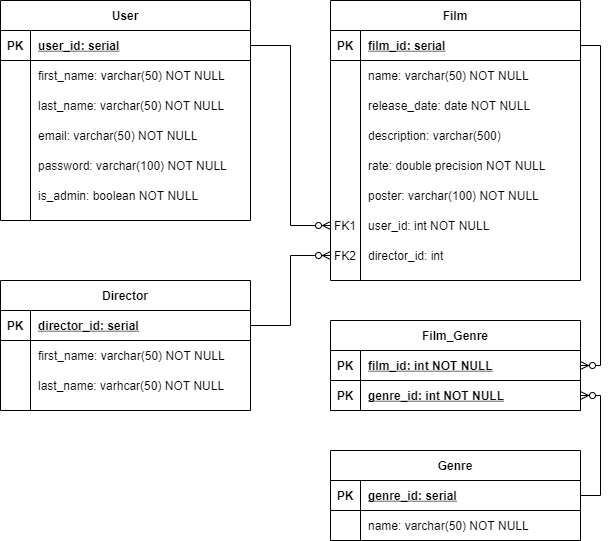

The diagram above was exported from draw.io. Its source (the exported page's mxGraphModel, read from the mxfile embedded in the PNG):
<mxGraphModel dx="677" dy="379" grid="1" gridSize="10" guides="1" tooltips="1" connect="1" arrows="1" fold="1" page="1" pageScale="1" pageWidth="850" pageHeight="1100" math="0" shadow="0" extFonts="Permanent Marker^https://fonts.googleapis.com/css?family=Permanent+Marker">
  <root>
    <mxCell id="0" />
    <mxCell id="1" parent="0" />
    <mxCell id="C-vyLk0tnHw3VtMMgP7b-2" value="Film" style="shape=table;startSize=30;container=1;collapsible=1;childLayout=tableLayout;fixedRows=1;rowLines=0;fontStyle=1;align=center;resizeLast=1;" parent="1" vertex="1">
      <mxGeometry x="450" y="120" width="250" height="280" as="geometry" />
    </mxCell>
    <mxCell id="C-vyLk0tnHw3VtMMgP7b-3" value="" style="shape=partialRectangle;collapsible=0;dropTarget=0;pointerEvents=0;fillColor=none;points=[[0,0.5],[1,0.5]];portConstraint=eastwest;top=0;left=0;right=0;bottom=1;" parent="C-vyLk0tnHw3VtMMgP7b-2" vertex="1">
      <mxGeometry y="30" width="250" height="30" as="geometry" />
    </mxCell>
    <mxCell id="C-vyLk0tnHw3VtMMgP7b-4" value="PK" style="shape=partialRectangle;overflow=hidden;connectable=0;fillColor=none;top=0;left=0;bottom=0;right=0;fontStyle=1;" parent="C-vyLk0tnHw3VtMMgP7b-3" vertex="1">
      <mxGeometry width="30" height="30" as="geometry" />
    </mxCell>
    <mxCell id="C-vyLk0tnHw3VtMMgP7b-5" value="film_id: serial" style="shape=partialRectangle;overflow=hidden;connectable=0;fillColor=none;top=0;left=0;bottom=0;right=0;align=left;spacingLeft=6;fontStyle=5;" parent="C-vyLk0tnHw3VtMMgP7b-3" vertex="1">
      <mxGeometry x="30" width="220" height="30" as="geometry" />
    </mxCell>
    <mxCell id="C-vyLk0tnHw3VtMMgP7b-6" value="" style="shape=partialRectangle;collapsible=0;dropTarget=0;pointerEvents=0;fillColor=none;points=[[0,0.5],[1,0.5]];portConstraint=eastwest;top=0;left=0;right=0;bottom=0;" parent="C-vyLk0tnHw3VtMMgP7b-2" vertex="1">
      <mxGeometry y="60" width="250" height="30" as="geometry" />
    </mxCell>
    <mxCell id="C-vyLk0tnHw3VtMMgP7b-7" value="" style="shape=partialRectangle;overflow=hidden;connectable=0;fillColor=none;top=0;left=0;bottom=0;right=0;" parent="C-vyLk0tnHw3VtMMgP7b-6" vertex="1">
      <mxGeometry width="30" height="30" as="geometry" />
    </mxCell>
    <mxCell id="C-vyLk0tnHw3VtMMgP7b-8" value="name: varchar(50) NOT NULL" style="shape=partialRectangle;overflow=hidden;connectable=0;fillColor=none;top=0;left=0;bottom=0;right=0;align=left;spacingLeft=6;" parent="C-vyLk0tnHw3VtMMgP7b-6" vertex="1">
      <mxGeometry x="30" width="220" height="30" as="geometry" />
    </mxCell>
    <mxCell id="C-vyLk0tnHw3VtMMgP7b-9" value="" style="shape=partialRectangle;collapsible=0;dropTarget=0;pointerEvents=0;fillColor=none;points=[[0,0.5],[1,0.5]];portConstraint=eastwest;top=0;left=0;right=0;bottom=0;" parent="C-vyLk0tnHw3VtMMgP7b-2" vertex="1">
      <mxGeometry y="90" width="250" height="30" as="geometry" />
    </mxCell>
    <mxCell id="C-vyLk0tnHw3VtMMgP7b-10" value="" style="shape=partialRectangle;overflow=hidden;connectable=0;fillColor=none;top=0;left=0;bottom=0;right=0;" parent="C-vyLk0tnHw3VtMMgP7b-9" vertex="1">
      <mxGeometry width="30" height="30" as="geometry" />
    </mxCell>
    <mxCell id="C-vyLk0tnHw3VtMMgP7b-11" value="release_date: date NOT NULL" style="shape=partialRectangle;overflow=hidden;connectable=0;fillColor=none;top=0;left=0;bottom=0;right=0;align=left;spacingLeft=6;" parent="C-vyLk0tnHw3VtMMgP7b-9" vertex="1">
      <mxGeometry x="30" width="220" height="30" as="geometry" />
    </mxCell>
    <mxCell id="eqC60UUaxNx9993Z1tSW-13" value="" style="shape=partialRectangle;collapsible=0;dropTarget=0;pointerEvents=0;fillColor=none;points=[[0,0.5],[1,0.5]];portConstraint=eastwest;top=0;left=0;right=0;bottom=0;" parent="C-vyLk0tnHw3VtMMgP7b-2" vertex="1">
      <mxGeometry y="120" width="250" height="30" as="geometry" />
    </mxCell>
    <mxCell id="eqC60UUaxNx9993Z1tSW-14" value="" style="shape=partialRectangle;overflow=hidden;connectable=0;fillColor=none;top=0;left=0;bottom=0;right=0;" parent="eqC60UUaxNx9993Z1tSW-13" vertex="1">
      <mxGeometry width="30" height="30" as="geometry" />
    </mxCell>
    <mxCell id="eqC60UUaxNx9993Z1tSW-15" value="description: varchar(500) " style="shape=partialRectangle;overflow=hidden;connectable=0;fillColor=none;top=0;left=0;bottom=0;right=0;align=left;spacingLeft=6;" parent="eqC60UUaxNx9993Z1tSW-13" vertex="1">
      <mxGeometry x="30" width="220" height="30" as="geometry" />
    </mxCell>
    <mxCell id="eqC60UUaxNx9993Z1tSW-16" value="" style="shape=partialRectangle;collapsible=0;dropTarget=0;pointerEvents=0;fillColor=none;points=[[0,0.5],[1,0.5]];portConstraint=eastwest;top=0;left=0;right=0;bottom=0;" parent="C-vyLk0tnHw3VtMMgP7b-2" vertex="1">
      <mxGeometry y="150" width="250" height="30" as="geometry" />
    </mxCell>
    <mxCell id="eqC60UUaxNx9993Z1tSW-17" value="" style="shape=partialRectangle;overflow=hidden;connectable=0;fillColor=none;top=0;left=0;bottom=0;right=0;" parent="eqC60UUaxNx9993Z1tSW-16" vertex="1">
      <mxGeometry width="30" height="30" as="geometry" />
    </mxCell>
    <mxCell id="eqC60UUaxNx9993Z1tSW-18" value="rate: double precision NOT NULL" style="shape=partialRectangle;overflow=hidden;connectable=0;fillColor=none;top=0;left=0;bottom=0;right=0;align=left;spacingLeft=6;" parent="eqC60UUaxNx9993Z1tSW-16" vertex="1">
      <mxGeometry x="30" width="220" height="30" as="geometry" />
    </mxCell>
    <mxCell id="eqC60UUaxNx9993Z1tSW-19" value="" style="shape=partialRectangle;collapsible=0;dropTarget=0;pointerEvents=0;fillColor=none;points=[[0,0.5],[1,0.5]];portConstraint=eastwest;top=0;left=0;right=0;bottom=0;" parent="C-vyLk0tnHw3VtMMgP7b-2" vertex="1">
      <mxGeometry y="180" width="250" height="30" as="geometry" />
    </mxCell>
    <mxCell id="eqC60UUaxNx9993Z1tSW-20" value="" style="shape=partialRectangle;overflow=hidden;connectable=0;fillColor=none;top=0;left=0;bottom=0;right=0;" parent="eqC60UUaxNx9993Z1tSW-19" vertex="1">
      <mxGeometry width="30" height="30" as="geometry" />
    </mxCell>
    <mxCell id="eqC60UUaxNx9993Z1tSW-21" value="poster: varchar(100) NOT NULL" style="shape=partialRectangle;overflow=hidden;connectable=0;fillColor=none;top=0;left=0;bottom=0;right=0;align=left;spacingLeft=6;" parent="eqC60UUaxNx9993Z1tSW-19" vertex="1">
      <mxGeometry x="30" width="220" height="30" as="geometry" />
    </mxCell>
    <mxCell id="eqC60UUaxNx9993Z1tSW-22" value="" style="shape=partialRectangle;collapsible=0;dropTarget=0;pointerEvents=0;fillColor=none;points=[[0,0.5],[1,0.5]];portConstraint=eastwest;top=0;left=0;right=0;bottom=0;" parent="C-vyLk0tnHw3VtMMgP7b-2" vertex="1">
      <mxGeometry y="210" width="250" height="30" as="geometry" />
    </mxCell>
    <mxCell id="eqC60UUaxNx9993Z1tSW-23" value="FK1" style="shape=partialRectangle;overflow=hidden;connectable=0;fillColor=none;top=0;left=0;bottom=0;right=0;" parent="eqC60UUaxNx9993Z1tSW-22" vertex="1">
      <mxGeometry width="30" height="30" as="geometry" />
    </mxCell>
    <mxCell id="eqC60UUaxNx9993Z1tSW-24" value="user_id: int NOT NULL" style="shape=partialRectangle;overflow=hidden;connectable=0;fillColor=none;top=0;left=0;bottom=0;right=0;align=left;spacingLeft=6;" parent="eqC60UUaxNx9993Z1tSW-22" vertex="1">
      <mxGeometry x="30" width="220" height="30" as="geometry" />
    </mxCell>
    <mxCell id="eqC60UUaxNx9993Z1tSW-26" value="" style="shape=partialRectangle;collapsible=0;dropTarget=0;pointerEvents=0;fillColor=none;points=[[0,0.5],[1,0.5]];portConstraint=eastwest;top=0;left=0;right=0;bottom=0;" parent="C-vyLk0tnHw3VtMMgP7b-2" vertex="1">
      <mxGeometry y="240" width="250" height="30" as="geometry" />
    </mxCell>
    <mxCell id="eqC60UUaxNx9993Z1tSW-27" value="FK2" style="shape=partialRectangle;overflow=hidden;connectable=0;fillColor=none;top=0;left=0;bottom=0;right=0;" parent="eqC60UUaxNx9993Z1tSW-26" vertex="1">
      <mxGeometry width="30" height="30" as="geometry" />
    </mxCell>
    <mxCell id="eqC60UUaxNx9993Z1tSW-28" value="director_id: int" style="shape=partialRectangle;overflow=hidden;connectable=0;fillColor=none;top=0;left=0;bottom=0;right=0;align=left;spacingLeft=6;" parent="eqC60UUaxNx9993Z1tSW-26" vertex="1">
      <mxGeometry x="30" width="220" height="30" as="geometry" />
    </mxCell>
    <mxCell id="C-vyLk0tnHw3VtMMgP7b-13" value="Director" style="shape=table;startSize=30;container=1;collapsible=1;childLayout=tableLayout;fixedRows=1;rowLines=0;fontStyle=1;align=center;resizeLast=1;" parent="1" vertex="1">
      <mxGeometry x="120" y="400" width="250" height="130" as="geometry" />
    </mxCell>
    <mxCell id="C-vyLk0tnHw3VtMMgP7b-14" value="" style="shape=partialRectangle;collapsible=0;dropTarget=0;pointerEvents=0;fillColor=none;points=[[0,0.5],[1,0.5]];portConstraint=eastwest;top=0;left=0;right=0;bottom=1;" parent="C-vyLk0tnHw3VtMMgP7b-13" vertex="1">
      <mxGeometry y="30" width="250" height="30" as="geometry" />
    </mxCell>
    <mxCell id="C-vyLk0tnHw3VtMMgP7b-15" value="PK" style="shape=partialRectangle;overflow=hidden;connectable=0;fillColor=none;top=0;left=0;bottom=0;right=0;fontStyle=1;" parent="C-vyLk0tnHw3VtMMgP7b-14" vertex="1">
      <mxGeometry width="30" height="30" as="geometry" />
    </mxCell>
    <mxCell id="C-vyLk0tnHw3VtMMgP7b-16" value="director_id: serial" style="shape=partialRectangle;overflow=hidden;connectable=0;fillColor=none;top=0;left=0;bottom=0;right=0;align=left;spacingLeft=6;fontStyle=5;" parent="C-vyLk0tnHw3VtMMgP7b-14" vertex="1">
      <mxGeometry x="30" width="220" height="30" as="geometry" />
    </mxCell>
    <mxCell id="C-vyLk0tnHw3VtMMgP7b-17" value="" style="shape=partialRectangle;collapsible=0;dropTarget=0;pointerEvents=0;fillColor=none;points=[[0,0.5],[1,0.5]];portConstraint=eastwest;top=0;left=0;right=0;bottom=0;" parent="C-vyLk0tnHw3VtMMgP7b-13" vertex="1">
      <mxGeometry y="60" width="250" height="30" as="geometry" />
    </mxCell>
    <mxCell id="C-vyLk0tnHw3VtMMgP7b-18" value="" style="shape=partialRectangle;overflow=hidden;connectable=0;fillColor=none;top=0;left=0;bottom=0;right=0;" parent="C-vyLk0tnHw3VtMMgP7b-17" vertex="1">
      <mxGeometry width="30" height="30" as="geometry" />
    </mxCell>
    <mxCell id="C-vyLk0tnHw3VtMMgP7b-19" value="first_name: varchar(50) NOT NULL" style="shape=partialRectangle;overflow=hidden;connectable=0;fillColor=none;top=0;left=0;bottom=0;right=0;align=left;spacingLeft=6;" parent="C-vyLk0tnHw3VtMMgP7b-17" vertex="1">
      <mxGeometry x="30" width="220" height="30" as="geometry" />
    </mxCell>
    <mxCell id="C-vyLk0tnHw3VtMMgP7b-20" value="" style="shape=partialRectangle;collapsible=0;dropTarget=0;pointerEvents=0;fillColor=none;points=[[0,0.5],[1,0.5]];portConstraint=eastwest;top=0;left=0;right=0;bottom=0;" parent="C-vyLk0tnHw3VtMMgP7b-13" vertex="1">
      <mxGeometry y="90" width="250" height="30" as="geometry" />
    </mxCell>
    <mxCell id="C-vyLk0tnHw3VtMMgP7b-21" value="" style="shape=partialRectangle;overflow=hidden;connectable=0;fillColor=none;top=0;left=0;bottom=0;right=0;" parent="C-vyLk0tnHw3VtMMgP7b-20" vertex="1">
      <mxGeometry width="30" height="30" as="geometry" />
    </mxCell>
    <mxCell id="C-vyLk0tnHw3VtMMgP7b-22" value="last_name: varhcar(50) NOT NULL" style="shape=partialRectangle;overflow=hidden;connectable=0;fillColor=none;top=0;left=0;bottom=0;right=0;align=left;spacingLeft=6;" parent="C-vyLk0tnHw3VtMMgP7b-20" vertex="1">
      <mxGeometry x="30" width="220" height="30" as="geometry" />
    </mxCell>
    <mxCell id="C-vyLk0tnHw3VtMMgP7b-23" value="User" style="shape=table;startSize=30;container=1;collapsible=1;childLayout=tableLayout;fixedRows=1;rowLines=0;fontStyle=1;align=center;resizeLast=1;" parent="1" vertex="1">
      <mxGeometry x="120" y="120" width="250" height="220" as="geometry" />
    </mxCell>
    <mxCell id="C-vyLk0tnHw3VtMMgP7b-24" value="" style="shape=partialRectangle;collapsible=0;dropTarget=0;pointerEvents=0;fillColor=none;points=[[0,0.5],[1,0.5]];portConstraint=eastwest;top=0;left=0;right=0;bottom=1;" parent="C-vyLk0tnHw3VtMMgP7b-23" vertex="1">
      <mxGeometry y="30" width="250" height="30" as="geometry" />
    </mxCell>
    <mxCell id="C-vyLk0tnHw3VtMMgP7b-25" value="PK" style="shape=partialRectangle;overflow=hidden;connectable=0;fillColor=none;top=0;left=0;bottom=0;right=0;fontStyle=1;" parent="C-vyLk0tnHw3VtMMgP7b-24" vertex="1">
      <mxGeometry width="30" height="30" as="geometry" />
    </mxCell>
    <mxCell id="C-vyLk0tnHw3VtMMgP7b-26" value="user_id: serial" style="shape=partialRectangle;overflow=hidden;connectable=0;fillColor=none;top=0;left=0;bottom=0;right=0;align=left;spacingLeft=6;fontStyle=5;" parent="C-vyLk0tnHw3VtMMgP7b-24" vertex="1">
      <mxGeometry x="30" width="220" height="30" as="geometry" />
    </mxCell>
    <mxCell id="C-vyLk0tnHw3VtMMgP7b-27" value="" style="shape=partialRectangle;collapsible=0;dropTarget=0;pointerEvents=0;fillColor=none;points=[[0,0.5],[1,0.5]];portConstraint=eastwest;top=0;left=0;right=0;bottom=0;" parent="C-vyLk0tnHw3VtMMgP7b-23" vertex="1">
      <mxGeometry y="60" width="250" height="30" as="geometry" />
    </mxCell>
    <mxCell id="C-vyLk0tnHw3VtMMgP7b-28" value="" style="shape=partialRectangle;overflow=hidden;connectable=0;fillColor=none;top=0;left=0;bottom=0;right=0;" parent="C-vyLk0tnHw3VtMMgP7b-27" vertex="1">
      <mxGeometry width="30" height="30" as="geometry" />
    </mxCell>
    <mxCell id="C-vyLk0tnHw3VtMMgP7b-29" value="first_name: varchar(50) NOT NULL" style="shape=partialRectangle;overflow=hidden;connectable=0;fillColor=none;top=0;left=0;bottom=0;right=0;align=left;spacingLeft=6;" parent="C-vyLk0tnHw3VtMMgP7b-27" vertex="1">
      <mxGeometry x="30" width="220" height="30" as="geometry" />
    </mxCell>
    <mxCell id="eqC60UUaxNx9993Z1tSW-1" value="" style="shape=partialRectangle;collapsible=0;dropTarget=0;pointerEvents=0;fillColor=none;points=[[0,0.5],[1,0.5]];portConstraint=eastwest;top=0;left=0;right=0;bottom=0;" parent="C-vyLk0tnHw3VtMMgP7b-23" vertex="1">
      <mxGeometry y="90" width="250" height="30" as="geometry" />
    </mxCell>
    <mxCell id="eqC60UUaxNx9993Z1tSW-2" value="" style="shape=partialRectangle;overflow=hidden;connectable=0;fillColor=none;top=0;left=0;bottom=0;right=0;" parent="eqC60UUaxNx9993Z1tSW-1" vertex="1">
      <mxGeometry width="30" height="30" as="geometry" />
    </mxCell>
    <mxCell id="eqC60UUaxNx9993Z1tSW-3" value="last_name: varchar(50) NOT NULL" style="shape=partialRectangle;overflow=hidden;connectable=0;fillColor=none;top=0;left=0;bottom=0;right=0;align=left;spacingLeft=6;" parent="eqC60UUaxNx9993Z1tSW-1" vertex="1">
      <mxGeometry x="30" width="220" height="30" as="geometry" />
    </mxCell>
    <mxCell id="eqC60UUaxNx9993Z1tSW-4" value="" style="shape=partialRectangle;collapsible=0;dropTarget=0;pointerEvents=0;fillColor=none;points=[[0,0.5],[1,0.5]];portConstraint=eastwest;top=0;left=0;right=0;bottom=0;" parent="C-vyLk0tnHw3VtMMgP7b-23" vertex="1">
      <mxGeometry y="120" width="250" height="30" as="geometry" />
    </mxCell>
    <mxCell id="eqC60UUaxNx9993Z1tSW-5" value="" style="shape=partialRectangle;overflow=hidden;connectable=0;fillColor=none;top=0;left=0;bottom=0;right=0;" parent="eqC60UUaxNx9993Z1tSW-4" vertex="1">
      <mxGeometry width="30" height="30" as="geometry" />
    </mxCell>
    <mxCell id="eqC60UUaxNx9993Z1tSW-6" value="email: varchar(50) NOT NULL" style="shape=partialRectangle;overflow=hidden;connectable=0;fillColor=none;top=0;left=0;bottom=0;right=0;align=left;spacingLeft=6;" parent="eqC60UUaxNx9993Z1tSW-4" vertex="1">
      <mxGeometry x="30" width="220" height="30" as="geometry" />
    </mxCell>
    <mxCell id="eqC60UUaxNx9993Z1tSW-7" value="" style="shape=partialRectangle;collapsible=0;dropTarget=0;pointerEvents=0;fillColor=none;points=[[0,0.5],[1,0.5]];portConstraint=eastwest;top=0;left=0;right=0;bottom=0;" parent="C-vyLk0tnHw3VtMMgP7b-23" vertex="1">
      <mxGeometry y="150" width="250" height="30" as="geometry" />
    </mxCell>
    <mxCell id="eqC60UUaxNx9993Z1tSW-8" value="" style="shape=partialRectangle;overflow=hidden;connectable=0;fillColor=none;top=0;left=0;bottom=0;right=0;" parent="eqC60UUaxNx9993Z1tSW-7" vertex="1">
      <mxGeometry width="30" height="30" as="geometry" />
    </mxCell>
    <mxCell id="eqC60UUaxNx9993Z1tSW-9" value="password: varchar(100) NOT NULL" style="shape=partialRectangle;overflow=hidden;connectable=0;fillColor=none;top=0;left=0;bottom=0;right=0;align=left;spacingLeft=6;" parent="eqC60UUaxNx9993Z1tSW-7" vertex="1">
      <mxGeometry x="30" width="220" height="30" as="geometry" />
    </mxCell>
    <mxCell id="eqC60UUaxNx9993Z1tSW-10" value="" style="shape=partialRectangle;collapsible=0;dropTarget=0;pointerEvents=0;fillColor=none;points=[[0,0.5],[1,0.5]];portConstraint=eastwest;top=0;left=0;right=0;bottom=0;" parent="C-vyLk0tnHw3VtMMgP7b-23" vertex="1">
      <mxGeometry y="180" width="250" height="30" as="geometry" />
    </mxCell>
    <mxCell id="eqC60UUaxNx9993Z1tSW-11" value="" style="shape=partialRectangle;overflow=hidden;connectable=0;fillColor=none;top=0;left=0;bottom=0;right=0;" parent="eqC60UUaxNx9993Z1tSW-10" vertex="1">
      <mxGeometry width="30" height="30" as="geometry" />
    </mxCell>
    <mxCell id="eqC60UUaxNx9993Z1tSW-12" value="is_admin: boolean NOT NULL" style="shape=partialRectangle;overflow=hidden;connectable=0;fillColor=none;top=0;left=0;bottom=0;right=0;align=left;spacingLeft=6;" parent="eqC60UUaxNx9993Z1tSW-10" vertex="1">
      <mxGeometry x="30" width="220" height="30" as="geometry" />
    </mxCell>
    <mxCell id="eqC60UUaxNx9993Z1tSW-25" style="edgeStyle=orthogonalEdgeStyle;rounded=0;orthogonalLoop=1;jettySize=auto;html=1;exitX=1;exitY=0.5;exitDx=0;exitDy=0;entryX=0;entryY=0.5;entryDx=0;entryDy=0;endArrow=ERzeroToMany;endFill=1;" parent="1" source="C-vyLk0tnHw3VtMMgP7b-24" target="eqC60UUaxNx9993Z1tSW-22" edge="1">
      <mxGeometry relative="1" as="geometry" />
    </mxCell>
    <mxCell id="eqC60UUaxNx9993Z1tSW-32" style="edgeStyle=orthogonalEdgeStyle;rounded=0;orthogonalLoop=1;jettySize=auto;html=1;exitX=1;exitY=0.5;exitDx=0;exitDy=0;entryX=0;entryY=0.5;entryDx=0;entryDy=0;endArrow=ERzeroToMany;endFill=1;" parent="1" source="C-vyLk0tnHw3VtMMgP7b-14" target="eqC60UUaxNx9993Z1tSW-26" edge="1">
      <mxGeometry relative="1" as="geometry" />
    </mxCell>
    <mxCell id="eqC60UUaxNx9993Z1tSW-33" value="Genre" style="shape=table;startSize=30;container=1;collapsible=1;childLayout=tableLayout;fixedRows=1;rowLines=0;fontStyle=1;align=center;resizeLast=1;" parent="1" vertex="1">
      <mxGeometry x="450" y="570" width="250" height="90" as="geometry" />
    </mxCell>
    <mxCell id="eqC60UUaxNx9993Z1tSW-34" value="" style="shape=partialRectangle;collapsible=0;dropTarget=0;pointerEvents=0;fillColor=none;points=[[0,0.5],[1,0.5]];portConstraint=eastwest;top=0;left=0;right=0;bottom=1;" parent="eqC60UUaxNx9993Z1tSW-33" vertex="1">
      <mxGeometry y="30" width="250" height="30" as="geometry" />
    </mxCell>
    <mxCell id="eqC60UUaxNx9993Z1tSW-35" value="PK" style="shape=partialRectangle;overflow=hidden;connectable=0;fillColor=none;top=0;left=0;bottom=0;right=0;fontStyle=1;" parent="eqC60UUaxNx9993Z1tSW-34" vertex="1">
      <mxGeometry width="30" height="30" as="geometry" />
    </mxCell>
    <mxCell id="eqC60UUaxNx9993Z1tSW-36" value="genre_id: serial" style="shape=partialRectangle;overflow=hidden;connectable=0;fillColor=none;top=0;left=0;bottom=0;right=0;align=left;spacingLeft=6;fontStyle=5;" parent="eqC60UUaxNx9993Z1tSW-34" vertex="1">
      <mxGeometry x="30" width="220" height="30" as="geometry" />
    </mxCell>
    <mxCell id="eqC60UUaxNx9993Z1tSW-37" value="" style="shape=partialRectangle;collapsible=0;dropTarget=0;pointerEvents=0;fillColor=none;points=[[0,0.5],[1,0.5]];portConstraint=eastwest;top=0;left=0;right=0;bottom=0;" parent="eqC60UUaxNx9993Z1tSW-33" vertex="1">
      <mxGeometry y="60" width="250" height="30" as="geometry" />
    </mxCell>
    <mxCell id="eqC60UUaxNx9993Z1tSW-38" value="" style="shape=partialRectangle;overflow=hidden;connectable=0;fillColor=none;top=0;left=0;bottom=0;right=0;" parent="eqC60UUaxNx9993Z1tSW-37" vertex="1">
      <mxGeometry width="30" height="30" as="geometry" />
    </mxCell>
    <mxCell id="eqC60UUaxNx9993Z1tSW-39" value="name: varchar(50) NOT NULL" style="shape=partialRectangle;overflow=hidden;connectable=0;fillColor=none;top=0;left=0;bottom=0;right=0;align=left;spacingLeft=6;" parent="eqC60UUaxNx9993Z1tSW-37" vertex="1">
      <mxGeometry x="30" width="220" height="30" as="geometry" />
    </mxCell>
    <mxCell id="eqC60UUaxNx9993Z1tSW-43" value="Film_Genre" style="shape=table;startSize=30;container=1;collapsible=1;childLayout=tableLayout;fixedRows=1;rowLines=0;fontStyle=1;align=center;resizeLast=1;" parent="1" vertex="1">
      <mxGeometry x="450" y="440" width="250" height="90" as="geometry" />
    </mxCell>
    <mxCell id="eqC60UUaxNx9993Z1tSW-44" value="" style="shape=partialRectangle;collapsible=0;dropTarget=0;pointerEvents=0;fillColor=none;points=[[0,0.5],[1,0.5]];portConstraint=eastwest;top=0;left=0;right=0;bottom=1;" parent="eqC60UUaxNx9993Z1tSW-43" vertex="1">
      <mxGeometry y="30" width="250" height="30" as="geometry" />
    </mxCell>
    <mxCell id="eqC60UUaxNx9993Z1tSW-45" value="PK" style="shape=partialRectangle;overflow=hidden;connectable=0;fillColor=none;top=0;left=0;bottom=0;right=0;fontStyle=1;" parent="eqC60UUaxNx9993Z1tSW-44" vertex="1">
      <mxGeometry width="30" height="30" as="geometry" />
    </mxCell>
    <mxCell id="eqC60UUaxNx9993Z1tSW-46" value="film_id: int NOT NULL" style="shape=partialRectangle;overflow=hidden;connectable=0;fillColor=none;top=0;left=0;bottom=0;right=0;align=left;spacingLeft=6;fontStyle=5;" parent="eqC60UUaxNx9993Z1tSW-44" vertex="1">
      <mxGeometry x="30" width="220" height="30" as="geometry" />
    </mxCell>
    <mxCell id="eqC60UUaxNx9993Z1tSW-53" value="" style="shape=partialRectangle;collapsible=0;dropTarget=0;pointerEvents=0;fillColor=none;points=[[0,0.5],[1,0.5]];portConstraint=eastwest;top=0;left=0;right=0;bottom=1;" parent="eqC60UUaxNx9993Z1tSW-43" vertex="1">
      <mxGeometry y="60" width="250" height="30" as="geometry" />
    </mxCell>
    <mxCell id="eqC60UUaxNx9993Z1tSW-54" value="PK" style="shape=partialRectangle;overflow=hidden;connectable=0;fillColor=none;top=0;left=0;bottom=0;right=0;fontStyle=1;" parent="eqC60UUaxNx9993Z1tSW-53" vertex="1">
      <mxGeometry width="30" height="30" as="geometry" />
    </mxCell>
    <mxCell id="eqC60UUaxNx9993Z1tSW-55" value="genre_id: int NOT NULL" style="shape=partialRectangle;overflow=hidden;connectable=0;fillColor=none;top=0;left=0;bottom=0;right=0;align=left;spacingLeft=6;fontStyle=5;" parent="eqC60UUaxNx9993Z1tSW-53" vertex="1">
      <mxGeometry x="30" width="220" height="30" as="geometry" />
    </mxCell>
    <mxCell id="eqC60UUaxNx9993Z1tSW-56" style="edgeStyle=orthogonalEdgeStyle;rounded=0;orthogonalLoop=1;jettySize=auto;html=1;exitX=1;exitY=0.5;exitDx=0;exitDy=0;entryX=1;entryY=0.5;entryDx=0;entryDy=0;endArrow=ERzeroToMany;endFill=1;" parent="1" source="eqC60UUaxNx9993Z1tSW-34" target="eqC60UUaxNx9993Z1tSW-53" edge="1">
      <mxGeometry relative="1" as="geometry" />
    </mxCell>
    <mxCell id="eqC60UUaxNx9993Z1tSW-57" style="edgeStyle=orthogonalEdgeStyle;rounded=0;orthogonalLoop=1;jettySize=auto;html=1;exitX=1;exitY=0.5;exitDx=0;exitDy=0;entryX=1;entryY=0.5;entryDx=0;entryDy=0;endArrow=ERzeroToMany;endFill=1;" parent="1" source="C-vyLk0tnHw3VtMMgP7b-3" target="eqC60UUaxNx9993Z1tSW-44" edge="1">
      <mxGeometry relative="1" as="geometry" />
    </mxCell>
  </root>
</mxGraphModel>